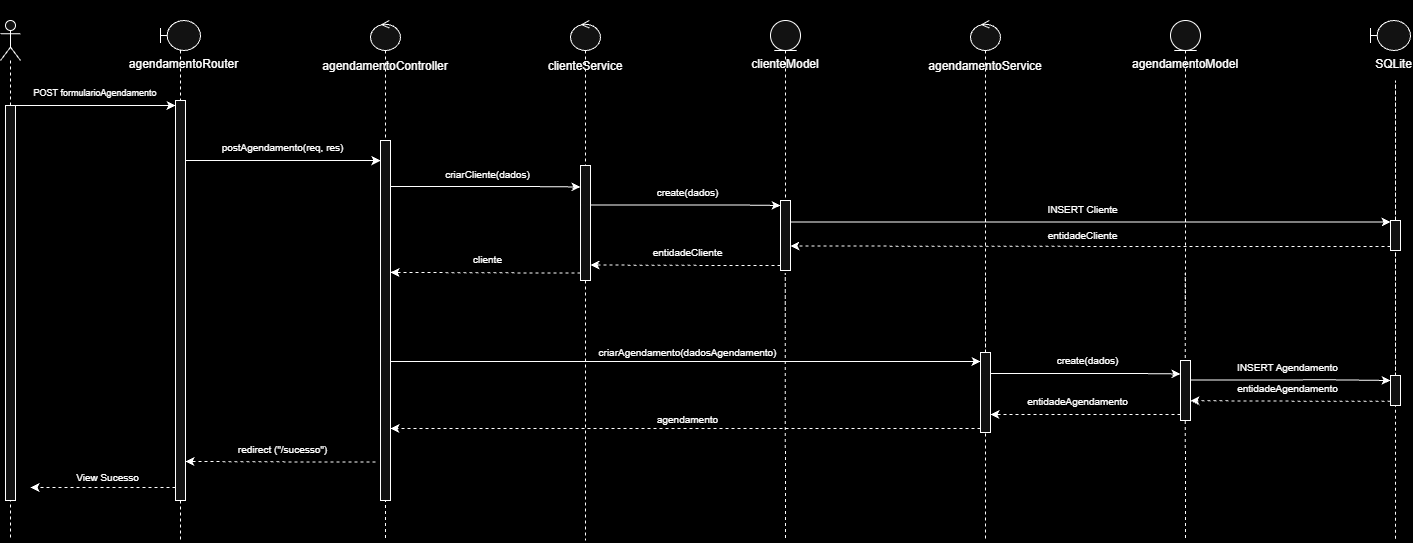

The diagram above was exported from draw.io. Its source (the exported page's mxGraphModel, read from the mxfile embedded in the PNG):
<mxGraphModel dx="2571" dy="1365" grid="1" gridSize="10" guides="1" tooltips="1" connect="1" arrows="1" fold="1" page="1" pageScale="1" pageWidth="827" pageHeight="1169" background="light-dark(#FFFFFF,#000000)" math="0" shadow="0">
  <root>
    <mxCell id="0" />
    <mxCell id="1" parent="0" />
    <mxCell id="2" edge="1" parent="1" style="edgeStyle=orthogonalEdgeStyle;rounded=0;orthogonalLoop=1;jettySize=auto;html=1;endArrow=none;endFill=0;dashed=1;" value="">
      <mxGeometry relative="1" as="geometry">
        <Array as="points">
          <mxPoint x="8824.67" y="292.5" />
          <mxPoint x="8824.67" y="292.5" />
        </Array>
        <mxPoint x="8824.67" y="342.5" as="sourcePoint" />
        <mxPoint x="8825" y="560" as="targetPoint" />
      </mxGeometry>
    </mxCell>
    <mxCell id="3" parent="1" style="shape=umlLifeline;perimeter=lifelinePerimeter;whiteSpace=wrap;html=1;container=1;dropTarget=0;collapsible=0;recursiveResize=0;outlineConnect=0;portConstraint=eastwest;newEdgeStyle={&quot;curved&quot;:0,&quot;rounded&quot;:0};participant=umlActor;" value="" vertex="1">
      <mxGeometry height="520" width="20" x="8440" y="40" as="geometry" />
    </mxCell>
    <mxCell id="4" parent="3" style="html=1;points=[[0,0,0,0,5],[0,1,0,0,-5],[1,0,0,0,5],[1,1,0,0,-5]];perimeter=orthogonalPerimeter;outlineConnect=0;targetShapes=umlLifeline;portConstraint=eastwest;newEdgeStyle={&quot;curved&quot;:0,&quot;rounded&quot;:0};" value="" vertex="1">
      <mxGeometry height="395" width="10" x="5" y="85" as="geometry" />
    </mxCell>
    <mxCell id="5" edge="1" parent="1" source="24" style="edgeStyle=orthogonalEdgeStyle;rounded=0;orthogonalLoop=1;jettySize=auto;html=1;endArrow=none;endFill=0;dashed=1;" value="">
      <mxGeometry relative="1" as="geometry">
        <Array as="points">
          <mxPoint x="8620" y="290" />
          <mxPoint x="8620" y="290" />
        </Array>
        <mxPoint x="8620" y="560" as="targetPoint" />
      </mxGeometry>
    </mxCell>
    <mxCell id="6" parent="1" style="shape=umlBoundary;whiteSpace=wrap;html=1;" value="&lt;div&gt;&lt;br&gt;&lt;/div&gt;&lt;div&gt;&lt;br&gt;&lt;/div&gt;&lt;div&gt;&lt;br&gt;&lt;/div&gt;&lt;div&gt;&lt;span style=&quot;background-color: transparent; color: light-dark(rgb(0, 0, 0), rgb(255, 255, 255));&quot;&gt;&lt;br&gt;&lt;/span&gt;&lt;/div&gt;&lt;div&gt;&lt;span style=&quot;background-color: transparent; color: light-dark(rgb(0, 0, 0), rgb(255, 255, 255));&quot;&gt;agendamentoRouter&lt;/span&gt;&lt;/div&gt;" vertex="1">
      <mxGeometry height="30" width="40" x="8600" y="40" as="geometry" />
    </mxCell>
    <mxCell id="7" parent="1" style="ellipse;shape=umlControl;whiteSpace=wrap;html=1;" value="&lt;div&gt;&lt;br&gt;&lt;/div&gt;&lt;div&gt;&lt;div&gt;&lt;br&gt;&lt;/div&gt;&lt;div&gt;&lt;br&gt;&lt;/div&gt;&lt;div&gt;&lt;span style=&quot;background-color: transparent; color: light-dark(rgb(0, 0, 0), rgb(255, 255, 255));&quot;&gt;&lt;br&gt;&lt;/span&gt;&lt;/div&gt;&lt;div&gt;&lt;span style=&quot;background-color: transparent; color: light-dark(rgb(0, 0, 0), rgb(255, 255, 255));&quot;&gt;agendamentoController&lt;/span&gt;&lt;/div&gt;&lt;/div&gt;" vertex="1">
      <mxGeometry height="30" width="30" x="8810" y="40" as="geometry" />
    </mxCell>
    <mxCell id="8" parent="1" style="ellipse;shape=umlControl;whiteSpace=wrap;html=1;" value="&lt;div&gt;&lt;br&gt;&lt;/div&gt;&lt;div&gt;&lt;div&gt;&lt;br&gt;&lt;/div&gt;&lt;div&gt;&lt;br&gt;&lt;/div&gt;&lt;div&gt;&lt;span style=&quot;background-color: transparent; color: light-dark(rgb(0, 0, 0), rgb(255, 255, 255));&quot;&gt;&lt;br&gt;&lt;/span&gt;&lt;/div&gt;&lt;div&gt;&lt;span style=&quot;background-color: transparent; color: light-dark(rgb(0, 0, 0), rgb(255, 255, 255));&quot;&gt;clienteService&lt;/span&gt;&lt;/div&gt;&lt;/div&gt;" vertex="1">
      <mxGeometry height="30" width="30" x="9010" y="40" as="geometry" />
    </mxCell>
    <mxCell id="9" parent="1" style="ellipse;shape=umlEntity;whiteSpace=wrap;html=1;" value="&lt;div&gt;&lt;br&gt;&lt;/div&gt;&lt;div&gt;&lt;div&gt;&lt;br&gt;&lt;/div&gt;&lt;div&gt;&lt;br&gt;&lt;/div&gt;&lt;div&gt;&lt;span style=&quot;background-color: transparent; color: light-dark(rgb(0, 0, 0), rgb(255, 255, 255));&quot;&gt;&lt;br&gt;&lt;/span&gt;&lt;/div&gt;&lt;div&gt;clienteModel&lt;/div&gt;&lt;/div&gt;" vertex="1">
      <mxGeometry height="30" width="30" x="9210" y="40" as="geometry" />
    </mxCell>
    <mxCell id="10" parent="1" style="ellipse;shape=umlControl;whiteSpace=wrap;html=1;" value="&lt;div&gt;&lt;br&gt;&lt;/div&gt;&lt;div&gt;&lt;div&gt;&lt;br&gt;&lt;/div&gt;&lt;div&gt;&lt;br&gt;&lt;/div&gt;&lt;div&gt;&lt;span style=&quot;background-color: transparent; color: light-dark(rgb(0, 0, 0), rgb(255, 255, 255));&quot;&gt;&lt;br&gt;&lt;/span&gt;&lt;/div&gt;&lt;div&gt;&lt;span style=&quot;background-color: transparent; color: light-dark(rgb(0, 0, 0), rgb(255, 255, 255));&quot;&gt;agendamento&lt;/span&gt;&lt;span style=&quot;background-color: transparent; color: light-dark(rgb(0, 0, 0), rgb(255, 255, 255));&quot;&gt;Service&lt;/span&gt;&lt;/div&gt;&lt;/div&gt;" vertex="1">
      <mxGeometry height="30" width="30" x="9410" y="40" as="geometry" />
    </mxCell>
    <mxCell id="11" parent="1" style="ellipse;shape=umlEntity;whiteSpace=wrap;html=1;" value="&lt;div&gt;&lt;br&gt;&lt;/div&gt;&lt;div&gt;&lt;div&gt;&lt;br&gt;&lt;/div&gt;&lt;div&gt;&lt;br&gt;&lt;/div&gt;&lt;div&gt;&lt;span style=&quot;background-color: transparent; color: light-dark(rgb(0, 0, 0), rgb(255, 255, 255));&quot;&gt;&lt;br&gt;&lt;/span&gt;&lt;/div&gt;&lt;div&gt;agendamento&lt;span style=&quot;background-color: transparent; color: light-dark(rgb(0, 0, 0), rgb(255, 255, 255));&quot;&gt;Model&lt;/span&gt;&lt;/div&gt;&lt;/div&gt;" vertex="1">
      <mxGeometry height="30" width="30" x="9610" y="40" as="geometry" />
    </mxCell>
    <mxCell id="12" parent="1" style="shape=umlBoundary;whiteSpace=wrap;html=1;" value="&lt;div&gt;&lt;br&gt;&lt;/div&gt;&lt;div&gt;&lt;br&gt;&lt;/div&gt;&lt;div&gt;&lt;br&gt;&lt;/div&gt;&lt;div&gt;&lt;span style=&quot;background-color: transparent; color: light-dark(rgb(0, 0, 0), rgb(255, 255, 255));&quot;&gt;&lt;br&gt;&lt;/span&gt;&lt;/div&gt;&lt;div&gt;SQLite&lt;/div&gt;" vertex="1">
      <mxGeometry height="30" width="40" x="9810" y="40" as="geometry" />
    </mxCell>
    <mxCell id="13" edge="1" parent="1" source="3" style="edgeStyle=orthogonalEdgeStyle;rounded=0;orthogonalLoop=1;jettySize=auto;html=1;curved=0;entryX=0;entryY=0;entryDx=0;entryDy=5;entryPerimeter=0;" target="24">
      <mxGeometry relative="1" as="geometry">
        <Array as="points">
          <mxPoint x="8490" y="125" />
          <mxPoint x="8490" y="125" />
        </Array>
      </mxGeometry>
    </mxCell>
    <mxCell id="14" edge="1" parent="1" style="edgeStyle=orthogonalEdgeStyle;rounded=0;orthogonalLoop=1;jettySize=auto;html=1;endArrow=none;endFill=0;dashed=1;" target="16" value="">
      <mxGeometry relative="1" as="geometry">
        <Array as="points">
          <mxPoint x="8825" y="100" />
          <mxPoint x="8825" y="100" />
        </Array>
        <mxPoint x="8825" y="70" as="sourcePoint" />
      </mxGeometry>
    </mxCell>
    <mxCell id="15" edge="1" parent="1" style="edgeStyle=orthogonalEdgeStyle;rounded=0;orthogonalLoop=1;jettySize=auto;html=1;endArrow=none;endFill=0;dashed=1;" target="17" value="">
      <mxGeometry relative="1" as="geometry">
        <Array as="points">
          <mxPoint x="9025" y="100" />
          <mxPoint x="9025" y="100" />
        </Array>
        <mxPoint x="9025" y="70" as="sourcePoint" />
      </mxGeometry>
    </mxCell>
    <mxCell id="16" parent="1" style="html=1;points=[[0,0,0,0,5],[0,1,0,0,-5],[1,0,0,0,5],[1,1,0,0,-5]];perimeter=orthogonalPerimeter;outlineConnect=0;targetShapes=umlLifeline;portConstraint=eastwest;newEdgeStyle={&quot;curved&quot;:0,&quot;rounded&quot;:0};" value="" vertex="1">
      <mxGeometry height="360" width="10" x="8820" y="160" as="geometry" />
    </mxCell>
    <mxCell id="17" parent="1" style="html=1;points=[[0,0,0,0,5],[0,1,0,0,-5],[1,0,0,0,5],[1,1,0,0,-5]];perimeter=orthogonalPerimeter;outlineConnect=0;targetShapes=umlLifeline;portConstraint=eastwest;newEdgeStyle={&quot;curved&quot;:0,&quot;rounded&quot;:0};" value="" vertex="1">
      <mxGeometry height="115" width="10" x="9020" y="185" as="geometry" />
    </mxCell>
    <mxCell id="18" edge="1" parent="1" style="edgeStyle=orthogonalEdgeStyle;rounded=0;orthogonalLoop=1;jettySize=auto;html=1;endArrow=none;endFill=0;dashed=1;" target="19" value="">
      <mxGeometry relative="1" as="geometry">
        <Array as="points">
          <mxPoint x="9225" y="100" />
          <mxPoint x="9225" y="100" />
        </Array>
        <mxPoint x="9225" y="70" as="sourcePoint" />
      </mxGeometry>
    </mxCell>
    <mxCell id="19" parent="1" style="html=1;points=[[0,0,0,0,5],[0,1,0,0,-5],[1,0,0,0,5],[1,1,0,0,-5]];perimeter=orthogonalPerimeter;outlineConnect=0;targetShapes=umlLifeline;portConstraint=eastwest;newEdgeStyle={&quot;curved&quot;:0,&quot;rounded&quot;:0};" value="" vertex="1">
      <mxGeometry height="70" width="10" x="9220" y="220" as="geometry" />
    </mxCell>
    <mxCell id="20" edge="1" parent="1" style="edgeStyle=orthogonalEdgeStyle;rounded=0;orthogonalLoop=1;jettySize=auto;html=1;endArrow=none;endFill=0;dashed=1;" target="47" value="">
      <mxGeometry relative="1" as="geometry">
        <Array as="points">
          <mxPoint x="9425" y="100" />
          <mxPoint x="9425" y="100" />
        </Array>
        <mxPoint x="9425" y="70" as="sourcePoint" />
      </mxGeometry>
    </mxCell>
    <mxCell id="21" edge="1" parent="1" style="edgeStyle=orthogonalEdgeStyle;rounded=0;orthogonalLoop=1;jettySize=auto;html=1;endArrow=none;endFill=0;dashed=1;" value="">
      <mxGeometry relative="1" as="geometry">
        <Array as="points">
          <mxPoint x="9625" y="100" />
          <mxPoint x="9625" y="100" />
        </Array>
        <mxPoint x="9625" y="70" as="sourcePoint" />
        <mxPoint x="9625" y="320" as="targetPoint" />
      </mxGeometry>
    </mxCell>
    <mxCell id="22" edge="1" parent="1" source="49" style="edgeStyle=orthogonalEdgeStyle;rounded=0;orthogonalLoop=1;jettySize=auto;html=1;endArrow=none;endFill=0;dashed=1;" value="">
      <mxGeometry relative="1" as="geometry">
        <Array as="points">
          <mxPoint x="9835" y="100" />
          <mxPoint x="9835" y="100" />
        </Array>
        <mxPoint x="9835" y="70" as="sourcePoint" />
        <mxPoint x="9835" y="560" as="targetPoint" />
      </mxGeometry>
    </mxCell>
    <mxCell id="23" edge="1" parent="1" source="6" style="edgeStyle=orthogonalEdgeStyle;rounded=0;orthogonalLoop=1;jettySize=auto;html=1;endArrow=none;endFill=0;dashed=1;" target="24" value="">
      <mxGeometry relative="1" as="geometry">
        <Array as="points">
          <mxPoint x="8620" y="160" />
          <mxPoint x="8620" y="160" />
        </Array>
        <mxPoint x="8620" y="70" as="sourcePoint" />
        <mxPoint x="8620" y="360" as="targetPoint" />
      </mxGeometry>
    </mxCell>
    <mxCell id="24" parent="1" style="html=1;points=[[0,0,0,0,5],[0,1,0,0,-5],[1,0,0,0,5],[1,1,0,0,-5]];perimeter=orthogonalPerimeter;outlineConnect=0;targetShapes=umlLifeline;portConstraint=eastwest;newEdgeStyle={&quot;curved&quot;:0,&quot;rounded&quot;:0};" value="" vertex="1">
      <mxGeometry height="400" width="10" x="8615" y="120" as="geometry" />
    </mxCell>
    <mxCell id="25" edge="1" parent="1" source="17" style="edgeStyle=orthogonalEdgeStyle;rounded=0;orthogonalLoop=1;jettySize=auto;html=1;endArrow=none;endFill=0;dashed=1;" value="">
      <mxGeometry relative="1" as="geometry">
        <Array as="points">
          <mxPoint x="9025" y="292" />
        </Array>
        <mxPoint x="9024.67" y="342.5" as="sourcePoint" />
        <mxPoint x="9025" y="560" as="targetPoint" />
      </mxGeometry>
    </mxCell>
    <mxCell id="26" edge="1" parent="1" style="edgeStyle=orthogonalEdgeStyle;rounded=0;orthogonalLoop=1;jettySize=auto;html=1;endArrow=none;endFill=0;dashed=1;" value="">
      <mxGeometry relative="1" as="geometry">
        <Array as="points">
          <mxPoint x="9224.67" y="292.5" />
          <mxPoint x="9224.67" y="292.5" />
        </Array>
        <mxPoint x="9224.67" y="342.5" as="sourcePoint" />
        <mxPoint x="9225" y="560" as="targetPoint" />
      </mxGeometry>
    </mxCell>
    <mxCell id="27" edge="1" parent="1" style="edgeStyle=orthogonalEdgeStyle;rounded=0;orthogonalLoop=1;jettySize=auto;html=1;endArrow=none;endFill=0;dashed=1;" value="">
      <mxGeometry relative="1" as="geometry">
        <Array as="points">
          <mxPoint x="9624.67" y="292.5" />
          <mxPoint x="9624.67" y="292.5" />
        </Array>
        <mxPoint x="9624.67" y="342.5" as="sourcePoint" />
        <mxPoint x="9625" y="560" as="targetPoint" />
      </mxGeometry>
    </mxCell>
    <mxCell id="28" parent="1" style="text;html=1;whiteSpace=wrap;strokeColor=none;fillColor=none;align=center;verticalAlign=middle;rounded=0;" value="&lt;font style=&quot;font-size: 9px;&quot;&gt;POST formularioAgendamento&lt;/font&gt;" vertex="1">
      <mxGeometry height="17" width="180" x="8445" y="103" as="geometry" />
    </mxCell>
    <mxCell id="29" edge="1" parent="1" source="24" style="edgeStyle=orthogonalEdgeStyle;rounded=0;orthogonalLoop=1;jettySize=auto;html=1;curved=0;" target="16">
      <mxGeometry relative="1" as="geometry">
        <Array as="points">
          <mxPoint x="8770" y="180" />
          <mxPoint x="8770" y="180" />
        </Array>
        <mxPoint x="8630" y="181" as="sourcePoint" />
        <mxPoint x="8795" y="181" as="targetPoint" />
      </mxGeometry>
    </mxCell>
    <mxCell id="30" parent="1" style="text;html=1;whiteSpace=wrap;strokeColor=none;fillColor=none;align=center;verticalAlign=middle;rounded=0;" value="&lt;font size=&quot;1&quot;&gt;postAgendamento(req, res)&lt;/font&gt;" vertex="1">
      <mxGeometry height="17" width="195" x="8625" y="159" as="geometry" />
    </mxCell>
    <mxCell id="31" edge="1" parent="1" style="edgeStyle=orthogonalEdgeStyle;rounded=0;orthogonalLoop=1;jettySize=auto;html=1;curved=0;">
      <mxGeometry relative="1" as="geometry">
        <Array as="points">
          <mxPoint x="8975" y="206" />
          <mxPoint x="8975" y="206" />
        </Array>
        <mxPoint x="8830" y="206" as="sourcePoint" />
        <mxPoint x="9020" y="206.47" as="targetPoint" />
      </mxGeometry>
    </mxCell>
    <mxCell id="32" parent="1" style="text;html=1;whiteSpace=wrap;strokeColor=none;fillColor=none;align=center;verticalAlign=middle;rounded=0;" value="&lt;font size=&quot;1&quot;&gt;criarCliente(dados)&lt;/font&gt;" vertex="1">
      <mxGeometry height="17" width="195" x="8830" y="185" as="geometry" />
    </mxCell>
    <mxCell id="33" edge="1" parent="1" style="edgeStyle=orthogonalEdgeStyle;rounded=0;orthogonalLoop=1;jettySize=auto;html=1;curved=0;">
      <mxGeometry relative="1" as="geometry">
        <Array as="points">
          <mxPoint x="9175" y="224.53" />
          <mxPoint x="9175" y="224.53" />
        </Array>
        <mxPoint x="9030" y="224.53" as="sourcePoint" />
        <mxPoint x="9220" y="225" as="targetPoint" />
      </mxGeometry>
    </mxCell>
    <mxCell id="34" parent="1" style="text;html=1;whiteSpace=wrap;strokeColor=none;fillColor=none;align=center;verticalAlign=middle;rounded=0;" value="&lt;font size=&quot;1&quot;&gt;create(dados)&lt;/font&gt;" vertex="1">
      <mxGeometry height="17" width="195" x="9030" y="203.53" as="geometry" />
    </mxCell>
    <mxCell id="35" parent="1" style="html=1;points=[[0,0,0,0,5],[0,1,0,0,-5],[1,0,0,0,5],[1,1,0,0,-5]];perimeter=orthogonalPerimeter;outlineConnect=0;targetShapes=umlLifeline;portConstraint=eastwest;newEdgeStyle={&quot;curved&quot;:0,&quot;rounded&quot;:0};" value="" vertex="1">
      <mxGeometry height="30" width="10" x="9830" y="240" as="geometry" />
    </mxCell>
    <mxCell id="36" edge="1" parent="1" style="edgeStyle=orthogonalEdgeStyle;rounded=0;orthogonalLoop=1;jettySize=auto;html=1;curved=0;" target="35">
      <mxGeometry relative="1" as="geometry">
        <Array as="points">
          <mxPoint x="9680" y="242" />
          <mxPoint x="9680" y="242" />
        </Array>
        <mxPoint x="9230" y="241.53" as="sourcePoint" />
        <mxPoint x="9420" y="242.00000000000003" as="targetPoint" />
      </mxGeometry>
    </mxCell>
    <mxCell id="37" parent="1" style="text;html=1;whiteSpace=wrap;strokeColor=none;fillColor=none;align=center;verticalAlign=middle;rounded=0;" value="&lt;font size=&quot;1&quot;&gt;INSERT Cliente&lt;/font&gt;" vertex="1">
      <mxGeometry height="17" width="195" x="9425" y="220" as="geometry" />
    </mxCell>
    <mxCell id="38" edge="1" parent="1" style="edgeStyle=orthogonalEdgeStyle;rounded=0;orthogonalLoop=1;jettySize=auto;html=1;curved=0;dashed=1;">
      <mxGeometry relative="1" as="geometry">
        <Array as="points">
          <mxPoint x="9680" y="265.96" />
          <mxPoint x="9680" y="265.96" />
        </Array>
        <mxPoint x="9830" y="265.96" as="sourcePoint" />
        <mxPoint x="9230" y="265.48999999999995" as="targetPoint" />
      </mxGeometry>
    </mxCell>
    <mxCell id="39" parent="1" style="text;html=1;whiteSpace=wrap;strokeColor=none;fillColor=none;align=center;verticalAlign=middle;rounded=0;" value="&lt;font size=&quot;1&quot;&gt;entidadeCliente&lt;/font&gt;" vertex="1">
      <mxGeometry height="17" width="195" x="9425" y="246.5" as="geometry" />
    </mxCell>
    <mxCell id="40" edge="1" parent="1" style="edgeStyle=orthogonalEdgeStyle;rounded=0;orthogonalLoop=1;jettySize=auto;html=1;curved=0;dashed=1;">
      <mxGeometry relative="1" as="geometry">
        <Array as="points">
          <mxPoint x="9175" y="284.5" />
          <mxPoint x="9175" y="284.5" />
        </Array>
        <mxPoint x="9220" y="284.97" as="sourcePoint" />
        <mxPoint x="9030" y="284.5" as="targetPoint" />
      </mxGeometry>
    </mxCell>
    <mxCell id="41" parent="1" style="text;html=1;whiteSpace=wrap;strokeColor=none;fillColor=none;align=center;verticalAlign=middle;rounded=0;" value="&lt;font size=&quot;1&quot;&gt;entidadeCliente&lt;/font&gt;" vertex="1">
      <mxGeometry height="17" width="195" x="9030" y="263.5" as="geometry" />
    </mxCell>
    <mxCell id="42" edge="1" parent="1" style="edgeStyle=orthogonalEdgeStyle;rounded=0;orthogonalLoop=1;jettySize=auto;html=1;curved=0;dashed=1;">
      <mxGeometry relative="1" as="geometry">
        <Array as="points">
          <mxPoint x="8975" y="291.93" />
          <mxPoint x="8975" y="291.93" />
        </Array>
        <mxPoint x="9020" y="292.40000000000003" as="sourcePoint" />
        <mxPoint x="8830" y="291.93" as="targetPoint" />
      </mxGeometry>
    </mxCell>
    <mxCell id="43" parent="1" style="text;html=1;whiteSpace=wrap;strokeColor=none;fillColor=none;align=center;verticalAlign=middle;rounded=0;" value="&lt;font size=&quot;1&quot;&gt;cliente&lt;/font&gt;" vertex="1">
      <mxGeometry height="17" width="195" x="8830" y="270.93" as="geometry" />
    </mxCell>
    <mxCell id="44" edge="1" parent="1" source="47" style="edgeStyle=orthogonalEdgeStyle;rounded=0;orthogonalLoop=1;jettySize=auto;html=1;endArrow=none;endFill=0;dashed=1;" value="">
      <mxGeometry relative="1" as="geometry">
        <Array as="points">
          <mxPoint x="9424.67" y="292.5" />
          <mxPoint x="9424.67" y="292.5" />
        </Array>
        <mxPoint x="9424.67" y="342.5" as="sourcePoint" />
        <mxPoint x="9425" y="560" as="targetPoint" />
      </mxGeometry>
    </mxCell>
    <mxCell id="45" edge="1" parent="1" style="edgeStyle=orthogonalEdgeStyle;rounded=0;orthogonalLoop=1;jettySize=auto;html=1;curved=0;" target="47">
      <mxGeometry relative="1" as="geometry">
        <Array as="points">
          <mxPoint x="9280" y="381" />
          <mxPoint x="9280" y="381" />
        </Array>
        <mxPoint x="8830" y="381" as="sourcePoint" />
        <mxPoint x="9020" y="381.47" as="targetPoint" />
      </mxGeometry>
    </mxCell>
    <mxCell id="46" parent="1" style="text;html=1;whiteSpace=wrap;strokeColor=none;fillColor=none;align=center;verticalAlign=middle;rounded=0;" value="&lt;font size=&quot;1&quot;&gt;criarAgendamento(dadosAgendamento)&lt;/font&gt;" vertex="1">
      <mxGeometry height="17" width="195" x="9030" y="363" as="geometry" />
    </mxCell>
    <mxCell id="47" parent="1" style="html=1;points=[[0,0,0,0,5],[0,1,0,0,-5],[1,0,0,0,5],[1,1,0,0,-5]];perimeter=orthogonalPerimeter;outlineConnect=0;targetShapes=umlLifeline;portConstraint=eastwest;newEdgeStyle={&quot;curved&quot;:0,&quot;rounded&quot;:0};" value="" vertex="1">
      <mxGeometry height="80" width="10" x="9420" y="372" as="geometry" />
    </mxCell>
    <mxCell id="48" parent="1" style="html=1;points=[[0,0,0,0,5],[0,1,0,0,-5],[1,0,0,0,5],[1,1,0,0,-5]];perimeter=orthogonalPerimeter;outlineConnect=0;targetShapes=umlLifeline;portConstraint=eastwest;newEdgeStyle={&quot;curved&quot;:0,&quot;rounded&quot;:0};" value="" vertex="1">
      <mxGeometry height="60" width="10" x="9620" y="380" as="geometry" />
    </mxCell>
    <mxCell id="49" parent="1" style="html=1;points=[[0,0,0,0,5],[0,1,0,0,-5],[1,0,0,0,5],[1,1,0,0,-5]];perimeter=orthogonalPerimeter;outlineConnect=0;targetShapes=umlLifeline;portConstraint=eastwest;newEdgeStyle={&quot;curved&quot;:0,&quot;rounded&quot;:0};" value="" vertex="1">
      <mxGeometry height="30" width="10" x="9830" y="395" as="geometry" />
    </mxCell>
    <mxCell id="50" edge="1" parent="1" style="edgeStyle=orthogonalEdgeStyle;rounded=0;orthogonalLoop=1;jettySize=auto;html=1;curved=0;">
      <mxGeometry relative="1" as="geometry">
        <Array as="points">
          <mxPoint x="9575" y="393" />
          <mxPoint x="9575" y="393" />
        </Array>
        <mxPoint x="9430" y="393" as="sourcePoint" />
        <mxPoint x="9620" y="393.47" as="targetPoint" />
      </mxGeometry>
    </mxCell>
    <mxCell id="51" parent="1" style="text;html=1;whiteSpace=wrap;strokeColor=none;fillColor=none;align=center;verticalAlign=middle;rounded=0;" value="&lt;font size=&quot;1&quot;&gt;create(dados)&lt;/font&gt;" vertex="1">
      <mxGeometry height="17" width="195" x="9430" y="372" as="geometry" />
    </mxCell>
    <mxCell id="52" edge="1" parent="1" style="edgeStyle=orthogonalEdgeStyle;rounded=0;orthogonalLoop=1;jettySize=auto;html=1;curved=0;entryX=0;entryY=0;entryDx=0;entryDy=5;entryPerimeter=0;" target="49">
      <mxGeometry relative="1" as="geometry">
        <Array as="points">
          <mxPoint x="9775" y="399" />
        </Array>
        <mxPoint x="9630" y="399.43" as="sourcePoint" />
        <mxPoint x="9820" y="399.90000000000003" as="targetPoint" />
      </mxGeometry>
    </mxCell>
    <mxCell id="53" parent="1" style="text;html=1;whiteSpace=wrap;strokeColor=none;fillColor=none;align=center;verticalAlign=middle;rounded=0;" value="&lt;font size=&quot;1&quot;&gt;INSERT Agendamento&lt;/font&gt;" vertex="1">
      <mxGeometry height="17" width="195" x="9630" y="378.43" as="geometry" />
    </mxCell>
    <mxCell id="54" edge="1" parent="1" style="edgeStyle=orthogonalEdgeStyle;rounded=0;orthogonalLoop=1;jettySize=auto;html=1;curved=0;entryX=0;entryY=0;entryDx=0;entryDy=5;entryPerimeter=0;dashed=1;">
      <mxGeometry relative="1" as="geometry">
        <Array as="points">
          <mxPoint x="9775" y="419.78" />
        </Array>
        <mxPoint x="9830" y="420.78" as="sourcePoint" />
        <mxPoint x="9630" y="420.21" as="targetPoint" />
      </mxGeometry>
    </mxCell>
    <mxCell id="55" parent="1" style="text;html=1;whiteSpace=wrap;strokeColor=none;fillColor=none;align=center;verticalAlign=middle;rounded=0;" value="&lt;font size=&quot;1&quot;&gt;entidadeAgendamento&lt;/font&gt;" vertex="1">
      <mxGeometry height="17" width="195" x="9630" y="399.21" as="geometry" />
    </mxCell>
    <mxCell id="56" edge="1" parent="1" style="edgeStyle=orthogonalEdgeStyle;rounded=0;orthogonalLoop=1;jettySize=auto;html=1;curved=0;dashed=1;">
      <mxGeometry relative="1" as="geometry">
        <Array as="points">
          <mxPoint x="9565" y="433.07" />
        </Array>
        <mxPoint x="9620" y="434.07" as="sourcePoint" />
        <mxPoint x="9430" y="434" as="targetPoint" />
      </mxGeometry>
    </mxCell>
    <mxCell id="57" parent="1" style="text;html=1;whiteSpace=wrap;strokeColor=none;fillColor=none;align=center;verticalAlign=middle;rounded=0;" value="&lt;font size=&quot;1&quot;&gt;entidadeAgendamento&lt;/font&gt;" vertex="1">
      <mxGeometry height="17" width="195" x="9420" y="412.5" as="geometry" />
    </mxCell>
    <mxCell id="58" edge="1" parent="1" style="edgeStyle=orthogonalEdgeStyle;rounded=0;orthogonalLoop=1;jettySize=auto;html=1;curved=0;dashed=1;">
      <mxGeometry relative="1" as="geometry">
        <Array as="points">
          <mxPoint x="9280" y="448" />
          <mxPoint x="9280" y="448" />
        </Array>
        <mxPoint x="9420" y="448" as="sourcePoint" />
        <mxPoint x="8830" y="448" as="targetPoint" />
      </mxGeometry>
    </mxCell>
    <mxCell id="59" parent="1" style="text;html=1;whiteSpace=wrap;strokeColor=none;fillColor=none;align=center;verticalAlign=middle;rounded=0;" value="&lt;font size=&quot;1&quot;&gt;agendamento&lt;/font&gt;" vertex="1">
      <mxGeometry height="17" width="195" x="9030" y="430" as="geometry" />
    </mxCell>
    <mxCell id="60" edge="1" parent="1" style="edgeStyle=orthogonalEdgeStyle;rounded=0;orthogonalLoop=1;jettySize=auto;html=1;curved=0;dashed=1;">
      <mxGeometry relative="1" as="geometry">
        <Array as="points">
          <mxPoint x="8770" y="481" />
          <mxPoint x="8770" y="481" />
        </Array>
        <mxPoint x="8815" y="481.47" as="sourcePoint" />
        <mxPoint x="8625" y="481" as="targetPoint" />
      </mxGeometry>
    </mxCell>
    <mxCell id="61" parent="1" style="text;html=1;whiteSpace=wrap;strokeColor=none;fillColor=none;align=center;verticalAlign=middle;rounded=0;" value="&lt;font size=&quot;1&quot;&gt;redirect (&quot;/sucesso&quot;)&lt;/font&gt;" vertex="1">
      <mxGeometry height="17" width="195" x="8625" y="460" as="geometry" />
    </mxCell>
    <mxCell id="62" edge="1" parent="1" style="edgeStyle=orthogonalEdgeStyle;rounded=0;orthogonalLoop=1;jettySize=auto;html=1;curved=0;dashed=1;">
      <mxGeometry relative="1" as="geometry">
        <Array as="points">
          <mxPoint x="8470" y="507" />
        </Array>
        <mxPoint x="8615" y="507" as="sourcePoint" />
        <mxPoint x="8470" y="507" as="targetPoint" />
      </mxGeometry>
    </mxCell>
    <mxCell id="63" parent="1" style="text;html=1;whiteSpace=wrap;strokeColor=none;fillColor=none;align=center;verticalAlign=middle;rounded=0;" value="&lt;font size=&quot;1&quot;&gt;View Sucesso&lt;/font&gt;" vertex="1">
      <mxGeometry height="17" width="195" x="8450" y="488" as="geometry" />
    </mxCell>
  </root>
</mxGraphModel>